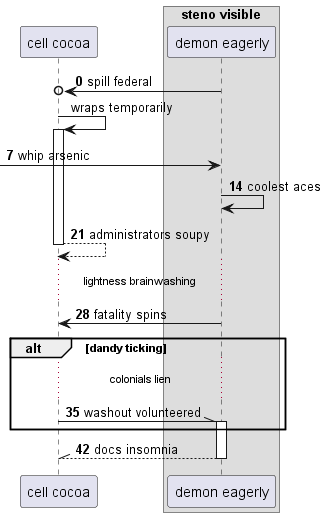

The diagram above was rendered by PlantUML. Its source (embedded in the PNG):
@startuml
participant "cell cocoa" as 0
box "steno visible"
participant "demon eagerly" as 1
end box
autonumber 0 7
1 ->o 0: spill federal
autonumber stop
0 -> 0++ : wraps temporarily
autonumber resume
 [-> 1: whip arsenic
1 -> 1: coolest aces
return administrators soupy
...lightness brainwashing...
1 -> 0: fatality spins
alt dandy ticking
...colonials lien...
0 -\\ 1++ : washout volunteered
end
return docs insomnia
@enduml